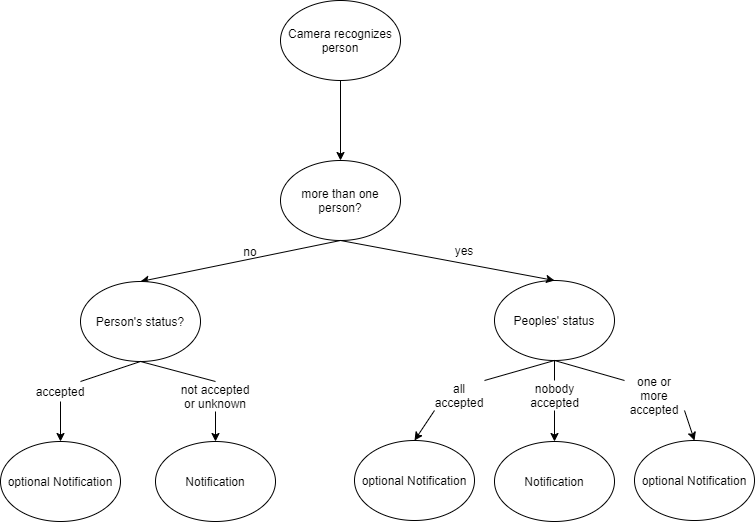

The diagram above was exported from draw.io. Its source (the exported page's mxGraphModel, read from the mxfile embedded in the PNG):
<mxGraphModel dx="2942" dy="1154" grid="1" gridSize="10" guides="1" tooltips="1" connect="1" arrows="1" fold="1" page="1" pageScale="1" pageWidth="827" pageHeight="1169" math="0" shadow="0">
  <root>
    <mxCell id="0" />
    <mxCell id="1" parent="0" />
    <mxCell id="NQ5Zk06NE-FvTYtAFist-1" value="Camera recognizes person" style="ellipse;whiteSpace=wrap;html=1;" parent="1" vertex="1">
      <mxGeometry x="340" y="40" width="120" height="80" as="geometry" />
    </mxCell>
    <mxCell id="NQ5Zk06NE-FvTYtAFist-18" value="more than one person?" style="ellipse;whiteSpace=wrap;html=1;" parent="1" vertex="1">
      <mxGeometry x="340" y="200" width="120" height="80" as="geometry" />
    </mxCell>
    <mxCell id="NQ5Zk06NE-FvTYtAFist-19" value="" style="endArrow=classic;html=1;entryX=0.5;entryY=0;entryDx=0;entryDy=0;exitX=0.5;exitY=1;exitDx=0;exitDy=0;" parent="1" source="NQ5Zk06NE-FvTYtAFist-1" target="NQ5Zk06NE-FvTYtAFist-18" edge="1">
      <mxGeometry width="50" height="50" relative="1" as="geometry">
        <mxPoint x="390" y="600" as="sourcePoint" />
        <mxPoint x="440" y="550" as="targetPoint" />
      </mxGeometry>
    </mxCell>
    <mxCell id="NQ5Zk06NE-FvTYtAFist-20" value="" style="endArrow=classic;html=1;exitX=0.5;exitY=1;exitDx=0;exitDy=0;entryX=0.5;entryY=0;entryDx=0;entryDy=0;" parent="1" source="NQ5Zk06NE-FvTYtAFist-18" target="NQ5Zk06NE-FvTYtAFist-21" edge="1">
      <mxGeometry width="50" height="50" relative="1" as="geometry">
        <mxPoint x="390" y="590" as="sourcePoint" />
        <mxPoint x="160" y="320" as="targetPoint" />
      </mxGeometry>
    </mxCell>
    <mxCell id="NQ5Zk06NE-FvTYtAFist-21" value="Person's status?" style="ellipse;whiteSpace=wrap;html=1;" parent="1" vertex="1">
      <mxGeometry x="140" y="321" width="120" height="80" as="geometry" />
    </mxCell>
    <mxCell id="NQ5Zk06NE-FvTYtAFist-22" value="no" style="text;html=1;strokeColor=none;fillColor=none;align=center;verticalAlign=middle;whiteSpace=wrap;rounded=0;" parent="1" vertex="1">
      <mxGeometry x="290" y="281" width="40" height="20" as="geometry" />
    </mxCell>
    <mxCell id="NQ5Zk06NE-FvTYtAFist-29" value="Notification" style="ellipse;whiteSpace=wrap;html=1;" parent="1" vertex="1">
      <mxGeometry x="215" y="481" width="120" height="80" as="geometry" />
    </mxCell>
    <mxCell id="NQ5Zk06NE-FvTYtAFist-31" value="optional Notification" style="ellipse;whiteSpace=wrap;html=1;" parent="1" vertex="1">
      <mxGeometry x="60" y="481" width="120" height="80" as="geometry" />
    </mxCell>
    <mxCell id="NQ5Zk06NE-FvTYtAFist-33" value="accepted" style="text;html=1;strokeColor=none;fillColor=none;align=center;verticalAlign=middle;whiteSpace=wrap;rounded=0;" parent="1" vertex="1">
      <mxGeometry x="100" y="421" width="40" height="20" as="geometry" />
    </mxCell>
    <mxCell id="NQ5Zk06NE-FvTYtAFist-39" style="edgeStyle=orthogonalEdgeStyle;rounded=0;orthogonalLoop=1;jettySize=auto;html=1;entryX=0.5;entryY=0;entryDx=0;entryDy=0;" parent="1" source="NQ5Zk06NE-FvTYtAFist-34" target="NQ5Zk06NE-FvTYtAFist-29" edge="1">
      <mxGeometry relative="1" as="geometry" />
    </mxCell>
    <mxCell id="NQ5Zk06NE-FvTYtAFist-34" value="not accepted&lt;br&gt;or unknown" style="text;html=1;strokeColor=none;fillColor=none;align=center;verticalAlign=middle;whiteSpace=wrap;rounded=0;" parent="1" vertex="1">
      <mxGeometry x="230" y="421" width="90" height="30" as="geometry" />
    </mxCell>
    <mxCell id="NQ5Zk06NE-FvTYtAFist-42" value="" style="endArrow=none;html=1;exitX=0.5;exitY=1;exitDx=0;exitDy=0;entryX=1;entryY=0;entryDx=0;entryDy=0;" parent="1" source="NQ5Zk06NE-FvTYtAFist-21" target="NQ5Zk06NE-FvTYtAFist-33" edge="1">
      <mxGeometry width="50" height="50" relative="1" as="geometry">
        <mxPoint x="290" y="511" as="sourcePoint" />
        <mxPoint x="340" y="461" as="targetPoint" />
      </mxGeometry>
    </mxCell>
    <mxCell id="NQ5Zk06NE-FvTYtAFist-43" value="" style="endArrow=none;html=1;entryX=0.5;entryY=1;entryDx=0;entryDy=0;exitX=0.5;exitY=0;exitDx=0;exitDy=0;" parent="1" source="NQ5Zk06NE-FvTYtAFist-34" target="NQ5Zk06NE-FvTYtAFist-21" edge="1">
      <mxGeometry width="50" height="50" relative="1" as="geometry">
        <mxPoint x="290" y="511" as="sourcePoint" />
        <mxPoint x="340" y="461" as="targetPoint" />
      </mxGeometry>
    </mxCell>
    <mxCell id="NQ5Zk06NE-FvTYtAFist-45" value="" style="endArrow=classic;html=1;exitX=0.5;exitY=1;exitDx=0;exitDy=0;entryX=0.5;entryY=0;entryDx=0;entryDy=0;" parent="1" source="NQ5Zk06NE-FvTYtAFist-33" target="NQ5Zk06NE-FvTYtAFist-31" edge="1">
      <mxGeometry width="50" height="50" relative="1" as="geometry">
        <mxPoint x="290" y="511" as="sourcePoint" />
        <mxPoint x="340" y="461" as="targetPoint" />
      </mxGeometry>
    </mxCell>
    <mxCell id="NQ5Zk06NE-FvTYtAFist-48" value="Peoples' status" style="ellipse;whiteSpace=wrap;html=1;" parent="1" vertex="1">
      <mxGeometry x="554" y="320" width="120" height="80" as="geometry" />
    </mxCell>
    <mxCell id="NQ5Zk06NE-FvTYtAFist-49" value="" style="endArrow=classic;html=1;entryX=0.5;entryY=0;entryDx=0;entryDy=0;" parent="1" target="NQ5Zk06NE-FvTYtAFist-48" edge="1">
      <mxGeometry width="50" height="50" relative="1" as="geometry">
        <mxPoint x="400" y="280" as="sourcePoint" />
        <mxPoint x="730" y="360" as="targetPoint" />
      </mxGeometry>
    </mxCell>
    <mxCell id="NQ5Zk06NE-FvTYtAFist-50" value="yes" style="text;html=1;strokeColor=none;fillColor=none;align=center;verticalAlign=middle;whiteSpace=wrap;rounded=0;" parent="1" vertex="1">
      <mxGeometry x="504" y="280" width="40" height="20" as="geometry" />
    </mxCell>
    <mxCell id="NQ5Zk06NE-FvTYtAFist-51" value="optional Notification" style="ellipse;whiteSpace=wrap;html=1;direction=west;" parent="1" vertex="1">
      <mxGeometry x="694" y="480" width="120" height="80" as="geometry" />
    </mxCell>
    <mxCell id="NQ5Zk06NE-FvTYtAFist-52" value="Notification" style="ellipse;whiteSpace=wrap;html=1;" parent="1" vertex="1">
      <mxGeometry x="554" y="481" width="120" height="80" as="geometry" />
    </mxCell>
    <mxCell id="NQ5Zk06NE-FvTYtAFist-53" value="optional Notification" style="ellipse;whiteSpace=wrap;html=1;" parent="1" vertex="1">
      <mxGeometry x="414" y="480" width="120" height="80" as="geometry" />
    </mxCell>
    <mxCell id="NQ5Zk06NE-FvTYtAFist-54" value="one or more accepted" style="text;html=1;strokeColor=none;fillColor=none;align=center;verticalAlign=middle;whiteSpace=wrap;rounded=0;" parent="1" vertex="1">
      <mxGeometry x="684" y="420" width="60" height="30" as="geometry" />
    </mxCell>
    <mxCell id="NQ5Zk06NE-FvTYtAFist-55" value="all accepted" style="text;html=1;strokeColor=none;fillColor=none;align=center;verticalAlign=middle;whiteSpace=wrap;rounded=0;" parent="1" vertex="1">
      <mxGeometry x="494" y="420" width="50" height="30" as="geometry" />
    </mxCell>
    <mxCell id="NQ5Zk06NE-FvTYtAFist-56" style="edgeStyle=orthogonalEdgeStyle;rounded=0;orthogonalLoop=1;jettySize=auto;html=1;entryX=0.5;entryY=0;entryDx=0;entryDy=0;" parent="1" source="NQ5Zk06NE-FvTYtAFist-57" target="NQ5Zk06NE-FvTYtAFist-52" edge="1">
      <mxGeometry relative="1" as="geometry" />
    </mxCell>
    <mxCell id="NQ5Zk06NE-FvTYtAFist-57" value="nobody accepted" style="text;html=1;strokeColor=none;fillColor=none;align=center;verticalAlign=middle;whiteSpace=wrap;rounded=0;" parent="1" vertex="1">
      <mxGeometry x="571.5" y="420" width="85" height="30" as="geometry" />
    </mxCell>
    <mxCell id="NQ5Zk06NE-FvTYtAFist-58" value="" style="endArrow=none;html=1;exitX=0.5;exitY=1;exitDx=0;exitDy=0;entryX=1;entryY=0;entryDx=0;entryDy=0;" parent="1" target="NQ5Zk06NE-FvTYtAFist-55" edge="1">
      <mxGeometry width="50" height="50" relative="1" as="geometry">
        <mxPoint x="613.9999999999995" y="400" as="sourcePoint" />
        <mxPoint x="754" y="460" as="targetPoint" />
      </mxGeometry>
    </mxCell>
    <mxCell id="NQ5Zk06NE-FvTYtAFist-59" value="" style="endArrow=none;html=1;entryX=0.5;entryY=1;entryDx=0;entryDy=0;exitX=0.5;exitY=0;exitDx=0;exitDy=0;" parent="1" source="NQ5Zk06NE-FvTYtAFist-57" edge="1">
      <mxGeometry width="50" height="50" relative="1" as="geometry">
        <mxPoint x="704" y="510" as="sourcePoint" />
        <mxPoint x="613.9999999999995" y="400" as="targetPoint" />
      </mxGeometry>
    </mxCell>
    <mxCell id="NQ5Zk06NE-FvTYtAFist-60" value="" style="endArrow=classic;html=1;exitX=0;exitY=1;exitDx=0;exitDy=0;entryX=0.5;entryY=0;entryDx=0;entryDy=0;" parent="1" source="NQ5Zk06NE-FvTYtAFist-55" target="NQ5Zk06NE-FvTYtAFist-53" edge="1">
      <mxGeometry width="50" height="50" relative="1" as="geometry">
        <mxPoint x="704" y="510" as="sourcePoint" />
        <mxPoint x="754" y="460" as="targetPoint" />
      </mxGeometry>
    </mxCell>
    <mxCell id="NQ5Zk06NE-FvTYtAFist-61" value="" style="endArrow=none;html=1;exitX=0;exitY=0;exitDx=0;exitDy=0;" parent="1" source="NQ5Zk06NE-FvTYtAFist-54" edge="1">
      <mxGeometry width="50" height="50" relative="1" as="geometry">
        <mxPoint x="704" y="510" as="sourcePoint" />
        <mxPoint x="614.0000000000005" y="400" as="targetPoint" />
      </mxGeometry>
    </mxCell>
    <mxCell id="NQ5Zk06NE-FvTYtAFist-62" value="" style="endArrow=classic;html=1;entryX=0.5;entryY=1;entryDx=0;entryDy=0;" parent="1" target="NQ5Zk06NE-FvTYtAFist-51" edge="1">
      <mxGeometry width="50" height="50" relative="1" as="geometry">
        <mxPoint x="744" y="450" as="sourcePoint" />
        <mxPoint x="754" y="460" as="targetPoint" />
      </mxGeometry>
    </mxCell>
  </root>
</mxGraphModel>